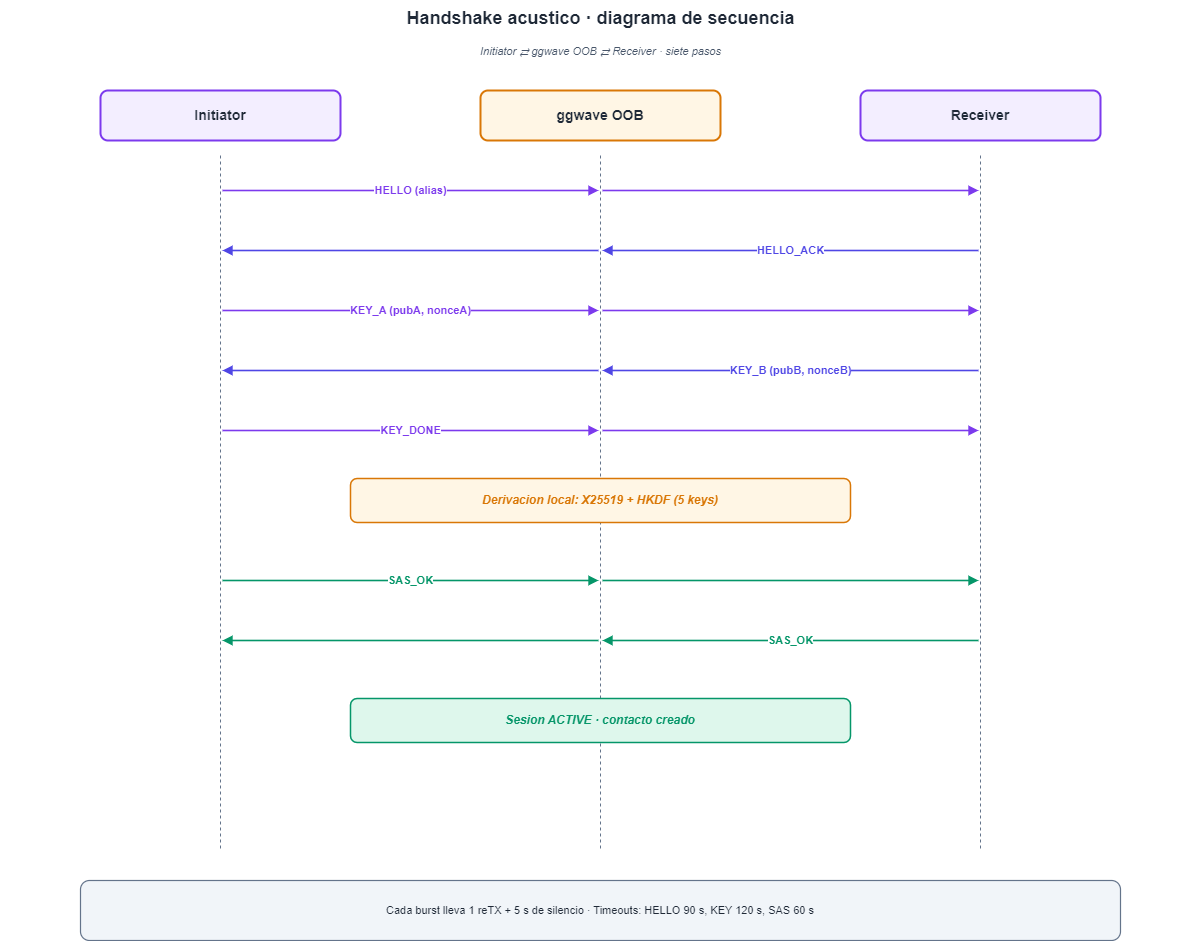

The diagram above was exported from draw.io. Its source (the exported page's mxGraphModel, read from the mxfile embedded in the PNG):
<mxGraphModel dx="1674" dy="884" grid="1" gridSize="10" guides="1" tooltips="1" connect="1" arrows="1" fold="1" page="1" pageScale="1" pageWidth="1200" pageHeight="1000" math="0" shadow="0">
  <root>
    <mxCell id="0" />
    <mxCell id="1" parent="0" />
    <mxCell id="title" value="Handshake acustico · diagrama de secuencia" style="text;html=1;align=center;verticalAlign=middle;fontSize=18;fontStyle=1;fontColor=#1F2937;fillColor=none;strokeColor=none;" parent="1" vertex="1">
      <mxGeometry y="20" width="1200" height="36" as="geometry" />
    </mxCell>
    <mxCell id="subtitle" value="Initiator ⇄ ggwave OOB ⇄ Receiver · siete pasos" style="text;html=1;align=center;verticalAlign=middle;fontSize=11;fontStyle=2;fontColor=#475569;fillColor=none;strokeColor=none;" parent="1" vertex="1">
      <mxGeometry y="60" width="1200" height="22" as="geometry" />
    </mxCell>
    <mxCell id="h_init" value="Initiator" style="rounded=1;whiteSpace=wrap;html=1;fillColor=#F3EEFF;strokeColor=#7C3AED;strokeWidth=2.0;fontSize=14;fontStyle=1;fontColor=#1F2937;shadow=0;" parent="1" vertex="1">
      <mxGeometry x="100" y="110" width="240" height="50" as="geometry" />
    </mxCell>
    <mxCell id="h_oob" value="ggwave OOB" style="rounded=1;whiteSpace=wrap;html=1;fillColor=#FFF6E5;strokeColor=#D97706;strokeWidth=2.0;fontSize=14;fontStyle=1;fontColor=#1F2937;shadow=0;" parent="1" vertex="1">
      <mxGeometry x="480" y="110" width="240" height="50" as="geometry" />
    </mxCell>
    <mxCell id="h_recv" value="Receiver" style="rounded=1;whiteSpace=wrap;html=1;fillColor=#F3EEFF;strokeColor=#7C3AED;strokeWidth=2.0;fontSize=14;fontStyle=1;fontColor=#1F2937;shadow=0;" parent="1" vertex="1">
      <mxGeometry x="860" y="110" width="240" height="50" as="geometry" />
    </mxCell>
    <mxCell id="ll_i" value="" style="endArrow=none;startArrow=none;html=1;strokeColor=#64748B;strokeWidth=1.0;dashed=1;curved=0;edgeStyle=none;fontSize=11;fontStyle=1;fontColor=#64748B;labelBackgroundColor=#FFFFFF;rounded=0;" parent="1" edge="1">
      <mxGeometry relative="1" as="geometry">
        <mxPoint x="220" y="175" as="sourcePoint" />
        <mxPoint x="220" y="870" as="targetPoint" />
      </mxGeometry>
    </mxCell>
    <mxCell id="ll_o" value="" style="endArrow=none;startArrow=none;html=1;strokeColor=#64748B;strokeWidth=1.0;dashed=1;curved=0;edgeStyle=none;fontSize=11;fontStyle=1;fontColor=#64748B;labelBackgroundColor=#FFFFFF;rounded=0;" parent="1" edge="1">
      <mxGeometry relative="1" as="geometry">
        <mxPoint x="600" y="175" as="sourcePoint" />
        <mxPoint x="600" y="870" as="targetPoint" />
      </mxGeometry>
    </mxCell>
    <mxCell id="ll_r" value="" style="endArrow=none;startArrow=none;html=1;strokeColor=#64748B;strokeWidth=1.0;dashed=1;curved=0;edgeStyle=none;fontSize=11;fontStyle=1;fontColor=#64748B;labelBackgroundColor=#FFFFFF;rounded=0;" parent="1" edge="1">
      <mxGeometry relative="1" as="geometry">
        <mxPoint x="980" y="175" as="sourcePoint" />
        <mxPoint x="980" y="870" as="targetPoint" />
      </mxGeometry>
    </mxCell>
    <mxCell id="m0_a" value="HELLO (alias)" style="endArrow=block;startArrow=none;html=1;strokeColor=#7C3AED;strokeWidth=1.6;dashed=0;curved=0;edgeStyle=none;fontSize=11;fontStyle=1;fontColor=#7C3AED;labelBackgroundColor=#FFFFFF;rounded=0;" parent="1" edge="1">
      <mxGeometry relative="1" as="geometry">
        <mxPoint x="222" y="210" as="sourcePoint" />
        <mxPoint x="598" y="210" as="targetPoint" />
      </mxGeometry>
    </mxCell>
    <mxCell id="m0_b" value="" style="endArrow=block;startArrow=none;html=1;strokeColor=#7C3AED;strokeWidth=1.6;dashed=0;curved=0;edgeStyle=none;fontSize=11;fontStyle=1;fontColor=#7C3AED;labelBackgroundColor=#FFFFFF;rounded=0;" parent="1" edge="1">
      <mxGeometry relative="1" as="geometry">
        <mxPoint x="602" y="210" as="sourcePoint" />
        <mxPoint x="978" y="210" as="targetPoint" />
      </mxGeometry>
    </mxCell>
    <mxCell id="m1_a" value="HELLO_ACK" style="endArrow=block;startArrow=none;html=1;strokeColor=#4F46E5;strokeWidth=1.6;dashed=0;curved=0;edgeStyle=none;fontSize=11;fontStyle=1;fontColor=#4F46E5;labelBackgroundColor=#FFFFFF;rounded=0;" parent="1" edge="1">
      <mxGeometry relative="1" as="geometry">
        <mxPoint x="978" y="270" as="sourcePoint" />
        <mxPoint x="602" y="270" as="targetPoint" />
      </mxGeometry>
    </mxCell>
    <mxCell id="m1_b" value="" style="endArrow=block;startArrow=none;html=1;strokeColor=#4F46E5;strokeWidth=1.6;dashed=0;curved=0;edgeStyle=none;fontSize=11;fontStyle=1;fontColor=#4F46E5;labelBackgroundColor=#FFFFFF;rounded=0;" parent="1" edge="1">
      <mxGeometry relative="1" as="geometry">
        <mxPoint x="598" y="270" as="sourcePoint" />
        <mxPoint x="222" y="270" as="targetPoint" />
      </mxGeometry>
    </mxCell>
    <mxCell id="m2_a" value="KEY_A (pubA, nonceA)" style="endArrow=block;startArrow=none;html=1;strokeColor=#7C3AED;strokeWidth=1.6;dashed=0;curved=0;edgeStyle=none;fontSize=11;fontStyle=1;fontColor=#7C3AED;labelBackgroundColor=#FFFFFF;rounded=0;" parent="1" edge="1">
      <mxGeometry relative="1" as="geometry">
        <mxPoint x="222" y="330" as="sourcePoint" />
        <mxPoint x="598" y="330" as="targetPoint" />
      </mxGeometry>
    </mxCell>
    <mxCell id="m2_b" value="" style="endArrow=block;startArrow=none;html=1;strokeColor=#7C3AED;strokeWidth=1.6;dashed=0;curved=0;edgeStyle=none;fontSize=11;fontStyle=1;fontColor=#7C3AED;labelBackgroundColor=#FFFFFF;rounded=0;" parent="1" edge="1">
      <mxGeometry relative="1" as="geometry">
        <mxPoint x="602" y="330" as="sourcePoint" />
        <mxPoint x="978" y="330" as="targetPoint" />
      </mxGeometry>
    </mxCell>
    <mxCell id="m3_a" value="KEY_B (pubB, nonceB)" style="endArrow=block;startArrow=none;html=1;strokeColor=#4F46E5;strokeWidth=1.6;dashed=0;curved=0;edgeStyle=none;fontSize=11;fontStyle=1;fontColor=#4F46E5;labelBackgroundColor=#FFFFFF;rounded=0;" parent="1" edge="1">
      <mxGeometry relative="1" as="geometry">
        <mxPoint x="978" y="390" as="sourcePoint" />
        <mxPoint x="602" y="390" as="targetPoint" />
      </mxGeometry>
    </mxCell>
    <mxCell id="m3_b" value="" style="endArrow=block;startArrow=none;html=1;strokeColor=#4F46E5;strokeWidth=1.6;dashed=0;curved=0;edgeStyle=none;fontSize=11;fontStyle=1;fontColor=#4F46E5;labelBackgroundColor=#FFFFFF;rounded=0;" parent="1" edge="1">
      <mxGeometry relative="1" as="geometry">
        <mxPoint x="598" y="390" as="sourcePoint" />
        <mxPoint x="222" y="390" as="targetPoint" />
      </mxGeometry>
    </mxCell>
    <mxCell id="m4_a" value="KEY_DONE" style="endArrow=block;startArrow=none;html=1;strokeColor=#7C3AED;strokeWidth=1.6;dashed=0;curved=0;edgeStyle=none;fontSize=11;fontStyle=1;fontColor=#7C3AED;labelBackgroundColor=#FFFFFF;rounded=0;" parent="1" edge="1">
      <mxGeometry relative="1" as="geometry">
        <mxPoint x="222" y="450" as="sourcePoint" />
        <mxPoint x="598" y="450" as="targetPoint" />
      </mxGeometry>
    </mxCell>
    <mxCell id="m4_b" value="" style="endArrow=block;startArrow=none;html=1;strokeColor=#7C3AED;strokeWidth=1.6;dashed=0;curved=0;edgeStyle=none;fontSize=11;fontStyle=1;fontColor=#7C3AED;labelBackgroundColor=#FFFFFF;rounded=0;" parent="1" edge="1">
      <mxGeometry relative="1" as="geometry">
        <mxPoint x="602" y="450" as="sourcePoint" />
        <mxPoint x="978" y="450" as="targetPoint" />
      </mxGeometry>
    </mxCell>
    <mxCell id="m5" value="Derivacion local: X25519 + HKDF (5 keys)" style="rounded=1;whiteSpace=wrap;html=1;fillColor=#FFF6E5;strokeColor=#D97706;strokeWidth=1.5;fontSize=12;fontStyle=3;fontColor=#D97706;shadow=0;" parent="1" vertex="1">
      <mxGeometry x="350" y="498" width="500" height="44" as="geometry" />
    </mxCell>
    <mxCell id="m6_a" value="SAS_OK" style="endArrow=block;startArrow=none;html=1;strokeColor=#059669;strokeWidth=1.6;dashed=0;curved=0;edgeStyle=none;fontSize=11;fontStyle=1;fontColor=#059669;labelBackgroundColor=#FFFFFF;rounded=0;" parent="1" edge="1">
      <mxGeometry relative="1" as="geometry">
        <mxPoint x="222" y="600" as="sourcePoint" />
        <mxPoint x="598" y="600" as="targetPoint" />
      </mxGeometry>
    </mxCell>
    <mxCell id="m6_b" value="" style="endArrow=block;startArrow=none;html=1;strokeColor=#059669;strokeWidth=1.6;dashed=0;curved=0;edgeStyle=none;fontSize=11;fontStyle=1;fontColor=#059669;labelBackgroundColor=#FFFFFF;rounded=0;" parent="1" edge="1">
      <mxGeometry relative="1" as="geometry">
        <mxPoint x="602" y="600" as="sourcePoint" />
        <mxPoint x="978" y="600" as="targetPoint" />
      </mxGeometry>
    </mxCell>
    <mxCell id="m7_a" value="SAS_OK" style="endArrow=block;startArrow=none;html=1;strokeColor=#059669;strokeWidth=1.6;dashed=0;curved=0;edgeStyle=none;fontSize=11;fontStyle=1;fontColor=#059669;labelBackgroundColor=#FFFFFF;rounded=0;" parent="1" edge="1">
      <mxGeometry relative="1" as="geometry">
        <mxPoint x="978" y="660" as="sourcePoint" />
        <mxPoint x="602" y="660" as="targetPoint" />
      </mxGeometry>
    </mxCell>
    <mxCell id="m7_b" value="" style="endArrow=block;startArrow=none;html=1;strokeColor=#059669;strokeWidth=1.6;dashed=0;curved=0;edgeStyle=none;fontSize=11;fontStyle=1;fontColor=#059669;labelBackgroundColor=#FFFFFF;rounded=0;" parent="1" edge="1">
      <mxGeometry relative="1" as="geometry">
        <mxPoint x="598" y="660" as="sourcePoint" />
        <mxPoint x="222" y="660" as="targetPoint" />
      </mxGeometry>
    </mxCell>
    <mxCell id="m8" value="Sesion ACTIVE · contacto creado" style="rounded=1;whiteSpace=wrap;html=1;fillColor=#DEF7EC;strokeColor=#059669;strokeWidth=1.5;fontSize=12;fontStyle=3;fontColor=#059669;shadow=0;" parent="1" vertex="1">
      <mxGeometry x="350" y="718" width="500" height="44" as="geometry" />
    </mxCell>
    <mxCell id="footer" value="Cada burst lleva 1 reTX + 5 s de silencio · Timeouts: HELLO 90 s, KEY 120 s, SAS 60 s" style="rounded=1;whiteSpace=wrap;html=1;fillColor=#F1F5F9;strokeColor=#64748B;strokeWidth=1.2;fontSize=11;fontStyle=0;fontColor=#1F2937;shadow=0;" parent="1" vertex="1">
      <mxGeometry x="80" y="900" width="1040" height="60" as="geometry" />
    </mxCell>
  </root>
</mxGraphModel>